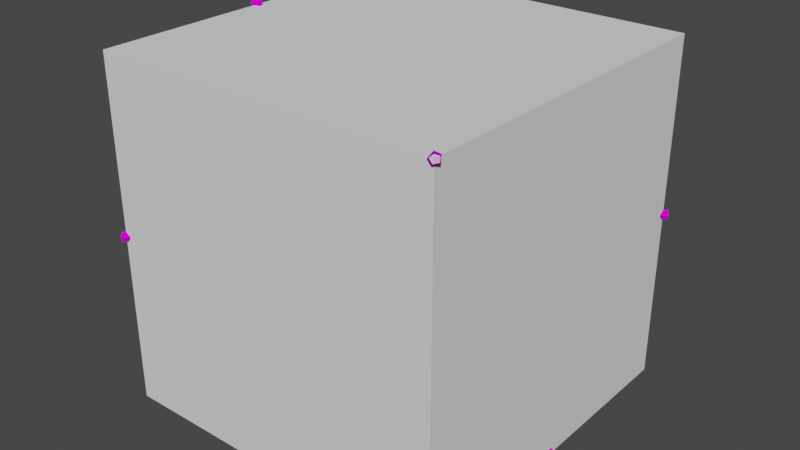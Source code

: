 # Source: memcore.blend  (saved by Blender 3.0.42; exported with 4.5.12 LTS)
import bpy
from mathutils import Matrix  # noqa: F401  (used for matrix-valued properties, if any)

bpy.ops.wm.read_factory_settings(use_empty=True)
scene = bpy.context.scene
scene.name = 'Scene'

# ---- collections
col_collection = bpy.data.collections.new('Collection'); scene.collection.children.link(col_collection)

# ---- images (referenced by path relative to the original .blend; pixels are not part of the script)
import os
ASSET_DIR = os.environ.get("B2B_ASSET_DIR", "")  # directory of the original .blend (textures are referenced by path, not embedded)
HERE = os.path.dirname(os.path.abspath(__file__))  # packed textures are extracted next to this script under _unpacked/

def load_image(name, relpath, width, height, colorspace="sRGB"):
    """Load a texture the original file referenced (path relative to the .blend, or extracted next to this script)."""
    p = next((c for c in (os.path.join(HERE, relpath), os.path.join(ASSET_DIR, relpath)) if relpath and os.path.exists(c)), "")
    if p:
        img = bpy.data.images.load(p, check_existing=True)
        img.name = name
    else:  # same state as the original file: an image datablock whose file is absent (Cycles renders it pink)
        img = bpy.data.images.new(name, width, height)
        img.source = "FILE"
        img.filepath = "//" + (relpath or name)
    img.colorspace_settings.name = colorspace
    return img
img_rusts_png = load_image('RUSTS.png', 'RUSTS.png', 1024, 1024, 'sRGB')
img_bronz5_png = load_image('BRONZ5.png', 'BRONZ5.png', 1024, 1024, 'sRGB')
img_gau2a_png = load_image('GAU2A.png', 'GAU2A.png', 1024, 1024, 'sRGB')
img_black_png = load_image('black.png', 'black.png', 1024, 1024, 'sRGB')

# ---- materials (node trees are filled in below, after node groups)
mat_material1 = bpy.data.materials.new('Material1')
mat_material1.use_backface_culling = True
mat_material1.use_transparent_shadow = False
mat_material2 = bpy.data.materials.new('Material2')
mat_material2.use_backface_culling = True
mat_material2.use_transparent_shadow = False
mat_material3 = bpy.data.materials.new('Material3')
mat_material3.use_backface_culling = True
mat_material3.use_transparent_shadow = False
mat_material3_001 = bpy.data.materials.new('Material3.001')
mat_material3_001.use_transparent_shadow = False

# ---- material node trees
mat_material1.use_nodes = True; mat_material1.node_tree.nodes.clear()
_N = mat_material1.node_tree.nodes; _L = mat_material1.node_tree.links
n0 = _N.new('ShaderNodeOutputMaterial'); n0.name = 'Material Output'; n0.location = (300, 300)
n1 = _N.new('ShaderNodeBsdfDiffuse'); n1.name = 'Diffuse BSDF'; n1.location = (50, 300)
n2 = _N.new('ShaderNodeTexImage'); n2.name = 'Image Texture'; n2.location = (-290, 300)
n2.image = img_rusts_png
_L.new(n1.outputs[0], n0.inputs[0])
_L.new(n2.outputs[0], n1.inputs[0])
n0.is_active_output = True
mat_material2.use_nodes = True; mat_material2.node_tree.nodes.clear()
_N = mat_material2.node_tree.nodes; _L = mat_material2.node_tree.links
n0 = _N.new('ShaderNodeOutputMaterial'); n0.name = 'Material Output'; n0.location = (300, 300)
n1 = _N.new('ShaderNodeBsdfDiffuse'); n1.name = 'Diffuse BSDF'; n1.location = (50, 300)
n2 = _N.new('ShaderNodeTexImage'); n2.name = 'Image Texture'; n2.location = (-290, 300)
n2.image = img_bronz5_png
_L.new(n1.outputs[0], n0.inputs[0])
_L.new(n2.outputs[0], n1.inputs[0])
n0.is_active_output = True
mat_material3.use_nodes = True; mat_material3.node_tree.nodes.clear()
_N = mat_material3.node_tree.nodes; _L = mat_material3.node_tree.links
n0 = _N.new('ShaderNodeOutputMaterial'); n0.name = 'Material Output'; n0.location = (300, 300)
n1 = _N.new('ShaderNodeBsdfDiffuse'); n1.name = 'Diffuse BSDF'; n1.location = (50, 300)
n2 = _N.new('ShaderNodeTexImage'); n2.name = 'Image Texture'; n2.location = (-290, 300)
n2.image = img_gau2a_png
_L.new(n1.outputs[0], n0.inputs[0])
_L.new(n2.outputs[0], n1.inputs[0])
n0.is_active_output = True
mat_material3_001.use_nodes = True; mat_material3_001.node_tree.nodes.clear()
_N = mat_material3_001.node_tree.nodes; _L = mat_material3_001.node_tree.links
n0 = _N.new('ShaderNodeOutputMaterial'); n0.name = 'Material Output'; n0.location = (300, 300)
n1 = _N.new('ShaderNodeBsdfDiffuse'); n1.name = 'Diffuse BSDF'; n1.location = (50, 300)
n2 = _N.new('ShaderNodeTexImage'); n2.name = 'Image Texture'; n2.location = (-290, 300)
n2.image = img_black_png
_L.new(n1.outputs[0], n0.inputs[0])
_L.new(n2.outputs[0], n1.inputs[0])
n0.is_active_output = True

# ---- world
world_world = bpy.data.worlds.new('World'); scene.world = world_world
world_world.use_nodes = True; world_world.node_tree.nodes.clear()
_N = world_world.node_tree.nodes; _L = world_world.node_tree.links
n0 = _N.new('ShaderNodeOutputWorld'); n0.name = 'World Output'; n0.location = (300, 300)
n1 = _N.new('ShaderNodeBackground'); n1.name = 'Background'; n1.location = (10, 300)
n1.inputs[0].default_value = (0.05088, 0.05088, 0.05088, 1.0)
_L.new(n1.outputs[0], n0.inputs[0])
n0.is_active_output = True
world_world.color = (0.05088, 0.05088, 0.05088)
world_world.use_sun_shadow = False
world_world.sun_shadow_jitter_overblur = 0.0

# ---- meshes
me_bb = bpy.data.meshes.new('bb')
me_bb.from_pydata([(0.2098, -0.08844, -5.154), (0.1668, 0.1702, -5.154), (-0.09252, 0.2092, -5.154), (-0.2098, -0.02526, -5.154), (-0.02296, -0.2092, -5.154), (0.2098, -0.08844, 5.154), (0.1668, 0.1702, 5.154), (-0.09252, 0.2092, 5.154), (-0.2098, -0.02526, 5.154), (-0.02296, -0.2092, 5.154)], [], [(6, 0, 1), (5, 0, 6), (7, 1, 2), (6, 1, 7), (8, 2, 3), (7, 2, 8), (9, 3, 4), (8, 3, 9), (5, 4, 0), (9, 4, 5)])
_uv = me_bb.uv_layers.new(name='UVMap')
_uv.uv.foreach_set('vector', [0.5724, 2.732, 0.6, -2.124, 0.5724, -2.124, 0.6, 2.732, 0.6, -2.124, 0.5724, 2.732, 0.4536, 2.732, 0.5724, -2.124, 0.4536, -2.124, 0.5724, 2.732, 0.5724, -2.124, 0.4536, 2.732, 0.4079, 2.732, 0.4536, -2.124, 0.4079, -2.124, 0.4536, 2.732, 0.4536, -2.124, 0.4079, 2.732, 0.4984, 2.732, 0.4079, -2.124, 0.4984, -2.124, 0.4079, 2.732, 0.4079, -2.124, 0.4984, 2.732, 0.6, 2.732, 0.4984, -2.124, 0.6, -2.124, 0.4984, 2.732, 0.4984, -2.124, 0.6, 2.732])
me_bb.materials.append(mat_material1)
me_bb.use_remesh_fix_poles = True
me_bb.use_remesh_preserve_attributes = False
me_bb.update()
me_cylinde = bpy.data.meshes.new('Cylinde')
me_cylinde.from_pydata([(0.3773, -0.9406, 0.5072), (-0.0005809, -0.9406, 0.7817), (-0.3784, -0.9405, 0.5072), (-0.2341, -0.9406, 0.06301), (0.2329, -0.9406, 0.06301), (0.3772, -1.298, 0.5072), (-0.0006196, -1.298, 0.7817), (-0.3785, -1.298, 0.5072), (-0.2341, -1.298, 0.06301), (0.2329, -1.298, 0.06301), (-1.266, 0.06224, 2.173e-05), (-1.022, 0.06222, 0.1414), (-1.022, 0.06222, -0.1413), (-0.6211, 1.18, 2.173e-05), (-0.4987, 0.9675, 0.1414), (-0.4987, 0.9675, -0.1413), (0.6691, 1.179, 2.173e-05), (0.5466, 0.9673, 0.1414), (0.5466, 0.9673, -0.1413), (1.314, 0.06196, 2.173e-05), (1.069, 0.06199, 0.1414), (1.069, 0.06199, -0.1413), (0.6688, -1.055, 2.173e-05), (0.5464, -0.8433, 0.1414), (0.5464, -0.8433, -0.1413), (-0.6214, -1.055, 2.173e-05), (-0.4989, -0.8431, 0.1414), (-0.4989, -0.8431, -0.1413)], [], [(2, 3, 8, 7), (4, 0, 5, 9), (0, 1, 6, 5), (3, 4, 9, 8), (21, 19, 22, 24), (26, 27, 12, 11), (16, 17, 20, 19), (18, 16, 19, 21), (11, 12, 15, 14), (1, 0, 4, 3, 2), (13, 14, 17, 16), (1, 2, 7, 6), (15, 13, 16, 18), (22, 23, 26, 25), (23, 24, 27, 26), (24, 22, 25, 27), (25, 26, 11, 10), (17, 18, 21, 20), (27, 25, 10, 12), (10, 11, 14, 13), (20, 21, 24, 23), (12, 10, 13, 15), (19, 20, 23, 22), (14, 15, 18, 17), (7, 8, 9, 5, 6)])
me_cylinde.polygons.foreach_set('material_index', [0, 0, 0, 0, 1, 1, 1, 1, 1, 0, 1, 0, 1, 1, 1, 1, 1, 1, 1, 1, 1, 1, 1, 1, 2])
_uv = me_cylinde.uv_layers.new(name='UVMap')
_uv.uv.foreach_set('vector', [0.145, -2.373, 0.3718, -2.373, 0.3718, -1.448, 0.145, -1.448, 0.5579, -2.373, 0.7405, -2.373, 0.7405, -1.448, 0.5579, -1.448, 0.7405, -2.373, 0.9348, -2.373, 0.9348, -1.448, 0.7405, -1.448, 0.3718, -2.373, 0.5579, -2.373, 0.5579, -1.448, 0.3718, -1.448, 0.5, -0.9047, 0.5, -0.9995, 0.0005, -0.7498, 0.09529, -0.7024, 0.09529, -0.2976, 0.09529, -0.2976, 0.5, -0.09529, 0.5, -0.09529, 0.9995, -0.7498, 0.9047, -0.7024, 0.5, -0.9047, 0.5, -0.9995, 0.9047, -0.7024, 0.9995, -0.7498, 0.5, -0.9995, 0.5, -0.9047, 0.5, -0.09529, 0.5, -0.09529, 0.9047, -0.2976, 0.9047, -0.2976, 1.0, 0.191, 1.0, 0.809, 0.382, 1.0, 0.0, 0.5, 0.382, 0.0, 0.9995, -0.2503, 0.9047, -0.2976, 0.9047, -0.7024, 0.9995, -0.7498, -0.06525, -2.373, 0.145, -2.373, 0.145, -1.448, -0.06525, -1.448, 0.9047, -0.2976, 0.9995, -0.2503, 0.9995, -0.7498, 0.9047, -0.7024, 0.0005, -0.7498, 0.09529, -0.7024, 0.09529, -0.2976, 0.0005, -0.2503, 0.09529, -0.7024, 0.09529, -0.7024, 0.09529, -0.2976, 0.09529, -0.2976, 0.09529, -0.7024, 0.0005, -0.7498, 0.0005, -0.2503, 0.09529, -0.2976, 0.0005, -0.2503, 0.09529, -0.2976, 0.5, -0.09529, 0.5, -0.0005, 0.9047, -0.7024, 0.9047, -0.7024, 0.5, -0.9047, 0.5, -0.9047, 0.09529, -0.2976, 0.0005, -0.2503, 0.5, -0.0005, 0.5, -0.09529, 0.5, -0.0005, 0.5, -0.09529, 0.9047, -0.2976, 0.9995, -0.2503, 0.5, -0.9047, 0.5, -0.9047, 0.09529, -0.7024, 0.09529, -0.7024, 0.5, -0.09529, 0.5, -0.0005, 0.9995, -0.2503, 0.9047, -0.2976, 0.5, -0.9995, 0.5, -0.9047, 0.09529, -0.7024, 0.0005, -0.7498, 0.9047, -0.2976, 0.9047, -0.2976, 0.9047, -0.7024, 0.9047, -0.7024, 0.05147, 0.64, 0.2143, 0.113, 0.7414, 0.113, 0.9042, 0.64, 0.4779, 0.9658])
me_cylinde.materials.append(mat_material1)
me_cylinde.materials.append(mat_material2)
me_cylinde.materials.append(mat_material3)
me_cylinde.use_remesh_fix_poles = True
me_cylinde.use_remesh_preserve_attributes = False
me_cylinde.update()
me_x00aa7500 = bpy.data.meshes.new('@x00aa7500')
me_x00aa7500.from_pydata([(0.000277, -0.2037, 2e-06), (0.000277, -0.002656, -0.000817)], [(0, 1)], [])
_uv = me_x00aa7500.uv_layers.new(name='UVMap')
_uv.uv.foreach_set('vector', [])
me_x00aa7500.use_remesh_fix_poles = True
me_x00aa7500.use_remesh_preserve_attributes = False
me_x00aa7500.update()
me_s00bb = bpy.data.meshes.new('@s00bb')
me_s00bb.from_pydata([(-0.1677, -0.01318, -0.1643), (0.1531, -0.01318, 0.1197), (0.1247, -0.01318, 0.1518)], [], [(0, 2, 1)])
_uv = me_s00bb.uv_layers.new(name='UVMap')
_uv.uv.foreach_set('vector', [0.9824, -0.272, 0.3646, -0.649, 1.013, -0.3385])
me_s00bb.materials.append(mat_material3_001)
me_s00bb.use_remesh_fix_poles = True
me_s00bb.use_remesh_preserve_attributes = False
me_s00bb.update()
me_bb_001 = bpy.data.meshes.new('bb.001')
me_bb_001.from_pydata([(0.2098, -0.08844, -5.154), (0.1668, 0.1702, -5.154), (-0.09252, 0.2092, -5.154), (-0.2098, -0.02526, -5.154), (-0.02296, -0.2092, -5.154), (0.2098, -0.08844, 5.154), (0.1668, 0.1702, 5.154), (-0.09252, 0.2092, 5.154), (-0.2098, -0.02526, 5.154), (-0.02296, -0.2092, 5.154)], [], [(6, 0, 1), (5, 0, 6), (7, 1, 2), (6, 1, 7), (8, 2, 3), (7, 2, 8), (9, 3, 4), (8, 3, 9), (5, 4, 0), (9, 4, 5)])
_uv = me_bb_001.uv_layers.new(name='UVMap')
_uv.uv.foreach_set('vector', [0.5724, 2.732, 0.6, -2.124, 0.5724, -2.124, 0.6, 2.732, 0.6, -2.124, 0.5724, 2.732, 0.4536, 2.732, 0.5724, -2.124, 0.4536, -2.124, 0.5724, 2.732, 0.5724, -2.124, 0.4536, 2.732, 0.4079, 2.732, 0.4536, -2.124, 0.4079, -2.124, 0.4536, 2.732, 0.4536, -2.124, 0.4079, 2.732, 0.4984, 2.732, 0.4079, -2.124, 0.4984, -2.124, 0.4079, 2.732, 0.4079, -2.124, 0.4984, 2.732, 0.6, 2.732, 0.4984, -2.124, 0.6, -2.124, 0.4984, 2.732, 0.4984, -2.124, 0.6, 2.732])
me_bb_001.materials.append(mat_material1)
me_bb_001.use_remesh_fix_poles = True
me_bb_001.use_remesh_preserve_attributes = False
me_bb_001.update()
me_bb_002 = bpy.data.meshes.new('bb.002')
me_bb_002.from_pydata([(0.2098, -0.08844, -5.154), (0.1668, 0.1702, -5.154), (-0.09252, 0.2092, -5.154), (-0.2098, -0.02526, -5.154), (-0.02296, -0.2092, -5.154), (0.2098, -0.08844, 5.154), (0.1668, 0.1702, 5.154), (-0.09252, 0.2092, 5.154), (-0.2098, -0.02526, 5.154), (-0.02296, -0.2092, 5.154)], [], [(6, 0, 1), (5, 0, 6), (7, 1, 2), (6, 1, 7), (8, 2, 3), (7, 2, 8), (9, 3, 4), (8, 3, 9), (5, 4, 0), (9, 4, 5)])
_uv = me_bb_002.uv_layers.new(name='UVMap')
_uv.uv.foreach_set('vector', [0.5724, 2.732, 0.6, -2.124, 0.5724, -2.124, 0.6, 2.732, 0.6, -2.124, 0.5724, 2.732, 0.4536, 2.732, 0.5724, -2.124, 0.4536, -2.124, 0.5724, 2.732, 0.5724, -2.124, 0.4536, 2.732, 0.4079, 2.732, 0.4536, -2.124, 0.4079, -2.124, 0.4536, 2.732, 0.4536, -2.124, 0.4079, 2.732, 0.4984, 2.732, 0.4079, -2.124, 0.4984, -2.124, 0.4079, 2.732, 0.4079, -2.124, 0.4984, 2.732, 0.6, 2.732, 0.4984, -2.124, 0.6, -2.124, 0.4984, 2.732, 0.4984, -2.124, 0.6, 2.732])
me_bb_002.materials.append(mat_material1)
me_bb_002.use_remesh_fix_poles = True
me_bb_002.use_remesh_preserve_attributes = False
me_bb_002.update()
me_cube = bpy.data.meshes.new('Cube')
me_cube.from_pydata([(-8.0, -8.0, -8.0), (-8.0, -8.0, 8.0), (-8.0, 8.0, -8.0), (-8.0, 8.0, 8.0), (8.0, -8.0, -8.0), (8.0, -8.0, 8.0), (8.0, 8.0, -8.0), (8.0, 8.0, 8.0)], [], [(0, 1, 3, 2), (2, 3, 7, 6), (6, 7, 5, 4), (4, 5, 1, 0), (2, 6, 4, 0), (7, 3, 1, 5)])
_uv = me_cube.uv_layers.new(name='UVMap')
_uv.uv.foreach_set('vector', [0.375, 0.0, 0.625, 0.0, 0.625, 0.25, 0.375, 0.25, 0.375, 0.25, 0.625, 0.25, 0.625, 0.5, 0.375, 0.5, 0.375, 0.5, 0.625, 0.5, 0.625, 0.75, 0.375, 0.75, 0.375, 0.75, 0.625, 0.75, 0.625, 1.0, 0.375, 1.0, 0.125, 0.5, 0.375, 0.5, 0.375, 0.75, 0.125, 0.75, 0.625, 0.5, 0.875, 0.5, 0.875, 0.75, 0.625, 0.75])
me_cube.use_remesh_fix_poles = True
me_cube.use_remesh_preserve_attributes = False
me_cube.update()

# ---- objects
ob_c1 = bpy.data.objects.new('c1', me_bb)
ob_aa = bpy.data.objects.new('aa', me_cylinde)
ob_x00aa7500 = bpy.data.objects.new('@x00aa7500', me_x00aa7500)
ob_s00bb = bpy.data.objects.new('@s00bb', me_s00bb)
ob_c2 = bpy.data.objects.new('c2', me_bb_001)
ob_c3 = bpy.data.objects.new('c3', me_bb_002)
ob_cube = bpy.data.objects.new('Cube', me_cube)
ob_aa_001 = bpy.data.objects.new('aa.001', me_cylinde)
ob_x00aa7500_001 = bpy.data.objects.new('@x00aa7500.001', me_x00aa7500)
ob_s00bb_001 = bpy.data.objects.new('@s00bb.001', me_s00bb)
ob_aa_002 = bpy.data.objects.new('aa.002', me_cylinde)
ob_x00aa7500_002 = bpy.data.objects.new('@x00aa7500.002', me_x00aa7500)
ob_s00bb_002 = bpy.data.objects.new('@s00bb.002', me_s00bb)

# ---- transforms, parenting, visibility, modifiers, constraints
ob_c1.location = (0.0, 0.0, 0.0)
ob_c1.rotation_euler = (5.498, 1.571, 0.0)
ob_c1.scale = (1.0, 1.0, 2.231)
ob_aa.location = (0.0, 0.0, 0.0)
ob_x00aa7500.parent = ob_aa
ob_x00aa7500.location = (-0.0006195, -1.298, 0.3644)
ob_s00bb.parent = ob_x00aa7500
ob_s00bb.matrix_parent_inverse = Matrix(((1.0, -0.0, 0.0, 0.0006195), (-0.0, 1.0, -0.0, 1.298), (-0.0, 0.0, 1.0, -0.3644), (-0.0, 0.0, -0.0, 1.0)))
ob_s00bb.location = (-0.0006195, -1.298, 0.3644)
ob_c2.location = (0.0, 0.0, 0.0)
ob_c2.rotation_euler = (0.0, 5.498, 0.0)
ob_c2.scale = (1.0, 1.0, 2.231)
ob_c3.location = (0.0, 0.0, 0.0)
ob_c3.rotation_euler = (0.0, 0.9554, 5.498)
ob_c3.scale = (1.0, 1.0, 2.717)
ob_cube.location = (0.0, 0.0, 0.0)
ob_cube.display_type = 'WIRE'
ob_aa_001.location = (0.0, 0.0, 0.0)
ob_aa_001.rotation_euler = (0.4171, -0.02257, 1.622)
ob_x00aa7500_001.parent = ob_aa_001
ob_x00aa7500_001.location = (-0.0006195, -1.298, 0.3644)
ob_s00bb_001.parent = ob_x00aa7500_001
ob_s00bb_001.matrix_parent_inverse = Matrix(((1.0, -0.0, 0.0, 0.0006195), (-0.0, 1.0, -0.0, 1.298), (-0.0, 0.0, 1.0, -0.3644), (-0.0, 0.0, -0.0, 1.0)))
ob_s00bb_001.location = (-0.0006195, -1.298, 0.3644)
ob_aa_002.location = (0.0, 0.0, 0.0)
ob_aa_002.rotation_euler = (-0.7709, -0.7545, 0.9567)
ob_x00aa7500_002.parent = ob_aa_002
ob_x00aa7500_002.location = (-0.0006195, -1.298, 0.3644)
ob_s00bb_002.parent = ob_x00aa7500_002
ob_s00bb_002.matrix_parent_inverse = Matrix(((1.0, -0.0, 0.0, 0.0006195), (-0.0, 1.0, -0.0, 1.298), (-0.0, 0.0, 1.0, -0.3644), (-0.0, 0.0, -0.0, 1.0)))
ob_s00bb_002.location = (-0.0006195, -1.298, 0.3644)

# ---- collection membership
col_collection.objects.link(ob_c1)
col_collection.objects.link(ob_aa)
col_collection.objects.link(ob_x00aa7500)
col_collection.objects.link(ob_s00bb)
col_collection.objects.link(ob_c2)
col_collection.objects.link(ob_c3)
col_collection.objects.link(ob_cube)
col_collection.objects.link(ob_aa_001)
col_collection.objects.link(ob_x00aa7500_001)
col_collection.objects.link(ob_s00bb_001)
col_collection.objects.link(ob_aa_002)
col_collection.objects.link(ob_x00aa7500_002)
col_collection.objects.link(ob_s00bb_002)

# ---- scene / render settings (as saved in the file)
scene.frame_start = 1; scene.frame_end = 250; scene.frame_set(1)
scene.render.engine = 'BLENDER_EEVEE_NEXT'
scene.cycles.use_denoising = False
scene.cycles.sampling_pattern = 'TABULATED_SOBOL'
scene.cycles.use_light_tree = False
scene.view_settings.view_transform = 'Filmic'
bpy.context.view_layer.update()

# ---- added for rendering (the .blend has no active camera and no usable light): camera, sun
cam_auto = bpy.data.cameras.new('AutoCamera')
cam_auto.lens = 50.0
cam_auto.sensor_width = 36.0
cam_auto.clip_end = 1000.0
ob_auto_camera = bpy.data.objects.new('AutoCamera', cam_auto)
scene.collection.objects.link(ob_auto_camera)
ob_auto_camera.location = (26.6171, -31.9405, 21.2937)
ob_auto_camera.rotation_euler = (1.09748, -7.21219e-08, 0.694738)
scene.camera = ob_auto_camera
light_auto_sun = bpy.data.lights.new('AutoSun', 'SUN')
light_auto_sun.energy = 3.0
light_auto_sun.angle = 0.0523599
ob_auto_sun = bpy.data.objects.new('AutoSun', light_auto_sun)
scene.collection.objects.link(ob_auto_sun)
ob_auto_sun.rotation_euler = (0.872665, 0.174533, 0.523599)
bpy.context.view_layer.update()

